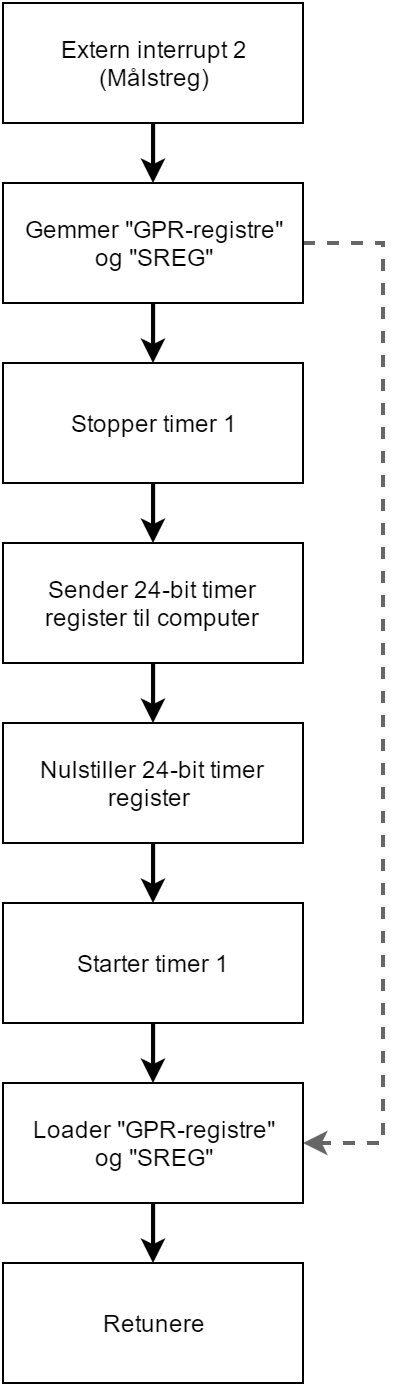

The diagram above was exported from draw.io. Its source (the exported page's mxGraphModel, read from the mxfile embedded in the PNG):
<mxGraphModel dx="880" dy="424" grid="1" gridSize="10" guides="1" tooltips="1" connect="1" arrows="1" fold="1" page="1" pageScale="1" pageWidth="826" pageHeight="1169" background="#ffffff" math="0" shadow="0">
  <root>
    <mxCell id="0" />
    <mxCell id="1" parent="0" />
    <mxCell id="3225e9645aaf2fc7-4" style="edgeStyle=orthogonalEdgeStyle;rounded=0;html=1;exitX=0.5;exitY=1;jettySize=auto;orthogonalLoop=1;strokeWidth=2;" edge="1" parent="1" source="3225e9645aaf2fc7-2" target="3225e9645aaf2fc7-3">
      <mxGeometry relative="1" as="geometry" />
    </mxCell>
    <mxCell id="3225e9645aaf2fc7-2" value="Extern interrupt 2&lt;div&gt;(Målstreg)&lt;/div&gt;" style="whiteSpace=wrap;html=1;" vertex="1" parent="1">
      <mxGeometry x="240" y="20" width="150" height="60" as="geometry" />
    </mxCell>
    <mxCell id="3225e9645aaf2fc7-6" style="edgeStyle=orthogonalEdgeStyle;rounded=0;html=1;exitX=0.5;exitY=1;jettySize=auto;orthogonalLoop=1;strokeWidth=2;" edge="1" parent="1" source="3225e9645aaf2fc7-3" target="3225e9645aaf2fc7-5">
      <mxGeometry relative="1" as="geometry" />
    </mxCell>
    <mxCell id="3225e9645aaf2fc7-19" style="edgeStyle=orthogonalEdgeStyle;rounded=0;html=1;exitX=1;exitY=0.5;entryX=1;entryY=0.5;jettySize=auto;orthogonalLoop=1;strokeWidth=2;dashed=1;plain-gray" edge="1" parent="1" source="3225e9645aaf2fc7-3" target="3225e9645aaf2fc7-15">
      <mxGeometry relative="1" as="geometry">
        <Array as="points">
          <mxPoint x="430" y="140" />
          <mxPoint x="430" y="590" />
        </Array>
      </mxGeometry>
    </mxCell>
    <mxCell id="3225e9645aaf2fc7-3" value="&lt;span&gt;Gemmer &quot;GPR-registre&quot;&lt;/span&gt;&lt;div&gt;og &quot;SREG&quot;&lt;/div&gt;" style="whiteSpace=wrap;html=1;" vertex="1" parent="1">
      <mxGeometry x="240" y="110" width="150" height="60" as="geometry" />
    </mxCell>
    <mxCell id="3225e9645aaf2fc7-9" style="edgeStyle=orthogonalEdgeStyle;rounded=0;html=1;exitX=0.5;exitY=1;jettySize=auto;orthogonalLoop=1;strokeWidth=2;" edge="1" parent="1" source="3225e9645aaf2fc7-5" target="3225e9645aaf2fc7-8">
      <mxGeometry relative="1" as="geometry" />
    </mxCell>
    <mxCell id="3225e9645aaf2fc7-5" value="Stopper timer 1" style="whiteSpace=wrap;html=1;" vertex="1" parent="1">
      <mxGeometry x="240" y="200" width="150" height="60" as="geometry" />
    </mxCell>
    <mxCell id="3225e9645aaf2fc7-11" style="edgeStyle=orthogonalEdgeStyle;rounded=0;html=1;exitX=0.5;exitY=1;jettySize=auto;orthogonalLoop=1;strokeWidth=2;" edge="1" parent="1" source="3225e9645aaf2fc7-8" target="3225e9645aaf2fc7-10">
      <mxGeometry relative="1" as="geometry" />
    </mxCell>
    <mxCell id="3225e9645aaf2fc7-8" value="Sender 24-bit timer register til computer" style="whiteSpace=wrap;html=1;" vertex="1" parent="1">
      <mxGeometry x="240" y="290" width="150" height="60" as="geometry" />
    </mxCell>
    <mxCell id="3225e9645aaf2fc7-13" style="edgeStyle=orthogonalEdgeStyle;rounded=0;html=1;exitX=0.5;exitY=1;jettySize=auto;orthogonalLoop=1;strokeWidth=2;" edge="1" parent="1" source="3225e9645aaf2fc7-10" target="3225e9645aaf2fc7-12">
      <mxGeometry relative="1" as="geometry" />
    </mxCell>
    <mxCell id="3225e9645aaf2fc7-10" value="Nulstiller 24-bit timer register&amp;nbsp;" style="whiteSpace=wrap;html=1;" vertex="1" parent="1">
      <mxGeometry x="240" y="380" width="150" height="60" as="geometry" />
    </mxCell>
    <mxCell id="3225e9645aaf2fc7-16" style="edgeStyle=orthogonalEdgeStyle;rounded=0;html=1;exitX=0.5;exitY=1;jettySize=auto;orthogonalLoop=1;strokeWidth=2;" edge="1" parent="1" source="3225e9645aaf2fc7-12" target="3225e9645aaf2fc7-15">
      <mxGeometry relative="1" as="geometry" />
    </mxCell>
    <mxCell id="3225e9645aaf2fc7-12" value="Starter timer 1" style="whiteSpace=wrap;html=1;" vertex="1" parent="1">
      <mxGeometry x="240" y="470" width="150" height="60" as="geometry" />
    </mxCell>
    <mxCell id="3225e9645aaf2fc7-18" style="edgeStyle=orthogonalEdgeStyle;rounded=0;html=1;exitX=0.5;exitY=1;jettySize=auto;orthogonalLoop=1;strokeWidth=2;" edge="1" parent="1" source="3225e9645aaf2fc7-15" target="3225e9645aaf2fc7-17">
      <mxGeometry relative="1" as="geometry" />
    </mxCell>
    <mxCell id="3225e9645aaf2fc7-15" value="&lt;span&gt;Loader &quot;GPR-registre&quot;&lt;/span&gt;&lt;div&gt;og &quot;SREG&quot;&lt;/div&gt;" style="whiteSpace=wrap;html=1;" vertex="1" parent="1">
      <mxGeometry x="240" y="560" width="150" height="60" as="geometry" />
    </mxCell>
    <mxCell id="3225e9645aaf2fc7-17" value="Retunere" style="whiteSpace=wrap;html=1;" vertex="1" parent="1">
      <mxGeometry x="240" y="650" width="150" height="60" as="geometry" />
    </mxCell>
  </root>
</mxGraphModel>